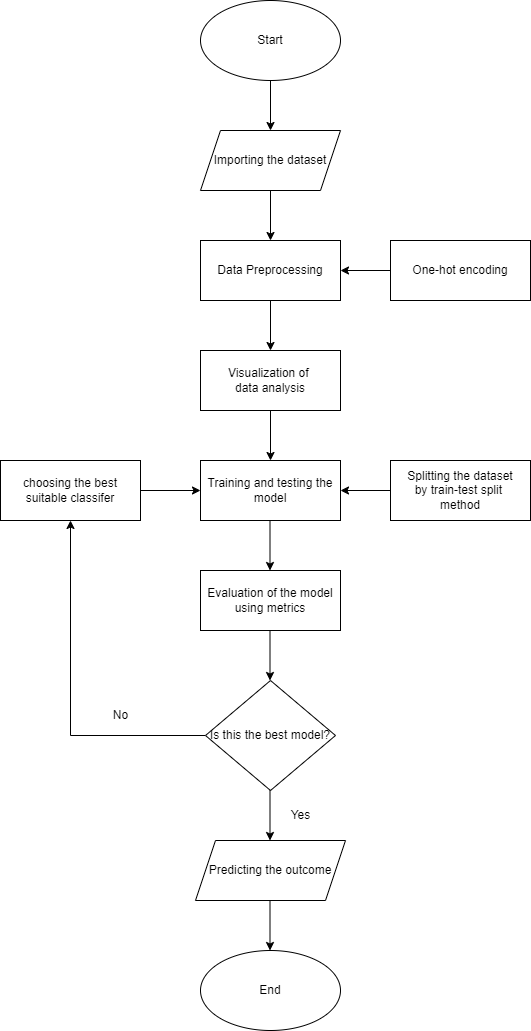

The diagram above was exported from draw.io. Its source (the exported page's mxGraphModel, read from the mxfile embedded in the PNG):
<mxGraphModel dx="1348" dy="1724" grid="1" gridSize="10" guides="1" tooltips="1" connect="1" arrows="1" fold="1" page="1" pageScale="1" pageWidth="827" pageHeight="1169" math="0" shadow="0">
  <root>
    <mxCell id="WIyWlLk6GJQsqaUBKTNV-0" />
    <mxCell id="WIyWlLk6GJQsqaUBKTNV-1" parent="WIyWlLk6GJQsqaUBKTNV-0" />
    <mxCell id="sYK2cZo33mJ5_PaM0Vov-32" value="" style="edgeStyle=orthogonalEdgeStyle;rounded=0;orthogonalLoop=1;jettySize=auto;html=1;" edge="1" parent="WIyWlLk6GJQsqaUBKTNV-1" source="sYK2cZo33mJ5_PaM0Vov-0" target="sYK2cZo33mJ5_PaM0Vov-13">
      <mxGeometry relative="1" as="geometry" />
    </mxCell>
    <mxCell id="sYK2cZo33mJ5_PaM0Vov-0" value="Start" style="ellipse;whiteSpace=wrap;html=1;" vertex="1" parent="WIyWlLk6GJQsqaUBKTNV-1">
      <mxGeometry x="150" y="-50" width="140" height="80" as="geometry" />
    </mxCell>
    <mxCell id="sYK2cZo33mJ5_PaM0Vov-30" value="" style="edgeStyle=orthogonalEdgeStyle;rounded=0;orthogonalLoop=1;jettySize=auto;html=1;" edge="1" parent="WIyWlLk6GJQsqaUBKTNV-1" source="sYK2cZo33mJ5_PaM0Vov-8" target="sYK2cZo33mJ5_PaM0Vov-14">
      <mxGeometry relative="1" as="geometry" />
    </mxCell>
    <mxCell id="sYK2cZo33mJ5_PaM0Vov-8" value="Data Preprocessing" style="rounded=0;whiteSpace=wrap;html=1;" vertex="1" parent="WIyWlLk6GJQsqaUBKTNV-1">
      <mxGeometry x="150" y="190" width="140" height="60" as="geometry" />
    </mxCell>
    <mxCell id="sYK2cZo33mJ5_PaM0Vov-33" value="" style="edgeStyle=orthogonalEdgeStyle;rounded=0;orthogonalLoop=1;jettySize=auto;html=1;" edge="1" parent="WIyWlLk6GJQsqaUBKTNV-1" source="sYK2cZo33mJ5_PaM0Vov-9" target="sYK2cZo33mJ5_PaM0Vov-8">
      <mxGeometry relative="1" as="geometry" />
    </mxCell>
    <mxCell id="sYK2cZo33mJ5_PaM0Vov-9" value="One-hot encoding" style="rounded=0;whiteSpace=wrap;html=1;" vertex="1" parent="WIyWlLk6GJQsqaUBKTNV-1">
      <mxGeometry x="340" y="190" width="140" height="60" as="geometry" />
    </mxCell>
    <mxCell id="sYK2cZo33mJ5_PaM0Vov-31" value="" style="edgeStyle=orthogonalEdgeStyle;rounded=0;orthogonalLoop=1;jettySize=auto;html=1;" edge="1" parent="WIyWlLk6GJQsqaUBKTNV-1" source="sYK2cZo33mJ5_PaM0Vov-13" target="sYK2cZo33mJ5_PaM0Vov-8">
      <mxGeometry relative="1" as="geometry" />
    </mxCell>
    <mxCell id="sYK2cZo33mJ5_PaM0Vov-13" value="Importing the dataset" style="shape=parallelogram;perimeter=parallelogramPerimeter;whiteSpace=wrap;html=1;fixedSize=1;" vertex="1" parent="WIyWlLk6GJQsqaUBKTNV-1">
      <mxGeometry x="150" y="80" width="140" height="60" as="geometry" />
    </mxCell>
    <mxCell id="sYK2cZo33mJ5_PaM0Vov-29" value="" style="edgeStyle=orthogonalEdgeStyle;rounded=0;orthogonalLoop=1;jettySize=auto;html=1;" edge="1" parent="WIyWlLk6GJQsqaUBKTNV-1" source="sYK2cZo33mJ5_PaM0Vov-14" target="sYK2cZo33mJ5_PaM0Vov-16">
      <mxGeometry relative="1" as="geometry" />
    </mxCell>
    <mxCell id="sYK2cZo33mJ5_PaM0Vov-14" value="Visualization of&amp;nbsp;&lt;br&gt;data analysis" style="rounded=0;whiteSpace=wrap;html=1;" vertex="1" parent="WIyWlLk6GJQsqaUBKTNV-1">
      <mxGeometry x="150" y="300" width="140" height="60" as="geometry" />
    </mxCell>
    <mxCell id="sYK2cZo33mJ5_PaM0Vov-16" value="Training and testing the model" style="rounded=0;whiteSpace=wrap;html=1;" vertex="1" parent="WIyWlLk6GJQsqaUBKTNV-1">
      <mxGeometry x="150" y="410" width="140" height="60" as="geometry" />
    </mxCell>
    <mxCell id="sYK2cZo33mJ5_PaM0Vov-28" value="" style="edgeStyle=orthogonalEdgeStyle;rounded=0;orthogonalLoop=1;jettySize=auto;html=1;" edge="1" parent="WIyWlLk6GJQsqaUBKTNV-1" source="sYK2cZo33mJ5_PaM0Vov-21" target="sYK2cZo33mJ5_PaM0Vov-16">
      <mxGeometry relative="1" as="geometry" />
    </mxCell>
    <mxCell id="sYK2cZo33mJ5_PaM0Vov-21" value="Splitting the dataset&lt;br style=&quot;border-color: var(--border-color);&quot;&gt;&lt;span style=&quot;border-color: var(--border-color);&quot;&gt;by train-test split&amp;nbsp;&lt;/span&gt;&lt;br style=&quot;border-color: var(--border-color);&quot;&gt;&lt;span style=&quot;border-color: var(--border-color);&quot;&gt;method&lt;/span&gt;" style="rounded=0;whiteSpace=wrap;html=1;" vertex="1" parent="WIyWlLk6GJQsqaUBKTNV-1">
      <mxGeometry x="340" y="410" width="140" height="60" as="geometry" />
    </mxCell>
    <mxCell id="sYK2cZo33mJ5_PaM0Vov-27" value="" style="edgeStyle=orthogonalEdgeStyle;rounded=0;orthogonalLoop=1;jettySize=auto;html=1;" edge="1" parent="WIyWlLk6GJQsqaUBKTNV-1" source="sYK2cZo33mJ5_PaM0Vov-22" target="sYK2cZo33mJ5_PaM0Vov-16">
      <mxGeometry relative="1" as="geometry" />
    </mxCell>
    <mxCell id="sYK2cZo33mJ5_PaM0Vov-22" value="choosing the best suitable classifer" style="rounded=0;whiteSpace=wrap;html=1;" vertex="1" parent="WIyWlLk6GJQsqaUBKTNV-1">
      <mxGeometry x="-50" y="410" width="140" height="60" as="geometry" />
    </mxCell>
    <mxCell id="sYK2cZo33mJ5_PaM0Vov-35" value="Evaluation of the model using metrics" style="rounded=0;whiteSpace=wrap;html=1;" vertex="1" parent="WIyWlLk6GJQsqaUBKTNV-1">
      <mxGeometry x="150" y="520" width="140" height="60" as="geometry" />
    </mxCell>
    <mxCell id="sYK2cZo33mJ5_PaM0Vov-39" style="edgeStyle=orthogonalEdgeStyle;rounded=0;orthogonalLoop=1;jettySize=auto;html=1;exitX=0;exitY=0.5;exitDx=0;exitDy=0;entryX=0.5;entryY=1;entryDx=0;entryDy=0;" edge="1" parent="WIyWlLk6GJQsqaUBKTNV-1" source="sYK2cZo33mJ5_PaM0Vov-36" target="sYK2cZo33mJ5_PaM0Vov-22">
      <mxGeometry relative="1" as="geometry" />
    </mxCell>
    <mxCell id="sYK2cZo33mJ5_PaM0Vov-36" value="Is this the best model?" style="rhombus;whiteSpace=wrap;html=1;" vertex="1" parent="WIyWlLk6GJQsqaUBKTNV-1">
      <mxGeometry x="155" y="630" width="130" height="110" as="geometry" />
    </mxCell>
    <mxCell id="sYK2cZo33mJ5_PaM0Vov-38" value="" style="edgeStyle=orthogonalEdgeStyle;rounded=0;orthogonalLoop=1;jettySize=auto;html=1;" edge="1" parent="WIyWlLk6GJQsqaUBKTNV-1">
      <mxGeometry relative="1" as="geometry">
        <mxPoint x="219.5" y="580" as="sourcePoint" />
        <mxPoint x="219.5" y="630" as="targetPoint" />
      </mxGeometry>
    </mxCell>
    <mxCell id="sYK2cZo33mJ5_PaM0Vov-40" value="No" style="text;html=1;align=center;verticalAlign=middle;resizable=0;points=[];autosize=1;strokeColor=none;fillColor=none;" vertex="1" parent="WIyWlLk6GJQsqaUBKTNV-1">
      <mxGeometry x="50" y="650" width="40" height="30" as="geometry" />
    </mxCell>
    <mxCell id="sYK2cZo33mJ5_PaM0Vov-42" value="" style="edgeStyle=orthogonalEdgeStyle;rounded=0;orthogonalLoop=1;jettySize=auto;html=1;" edge="1" parent="WIyWlLk6GJQsqaUBKTNV-1">
      <mxGeometry relative="1" as="geometry">
        <mxPoint x="219.5" y="740" as="sourcePoint" />
        <mxPoint x="219.5" y="790" as="targetPoint" />
      </mxGeometry>
    </mxCell>
    <mxCell id="sYK2cZo33mJ5_PaM0Vov-44" value="" style="edgeStyle=orthogonalEdgeStyle;rounded=0;orthogonalLoop=1;jettySize=auto;html=1;" edge="1" parent="WIyWlLk6GJQsqaUBKTNV-1">
      <mxGeometry relative="1" as="geometry">
        <mxPoint x="219.5" y="470" as="sourcePoint" />
        <mxPoint x="219.5" y="520" as="targetPoint" />
      </mxGeometry>
    </mxCell>
    <mxCell id="sYK2cZo33mJ5_PaM0Vov-45" value="Yes" style="text;html=1;align=center;verticalAlign=middle;resizable=0;points=[];autosize=1;strokeColor=none;fillColor=none;" vertex="1" parent="WIyWlLk6GJQsqaUBKTNV-1">
      <mxGeometry x="230" y="750" width="40" height="30" as="geometry" />
    </mxCell>
    <mxCell id="sYK2cZo33mJ5_PaM0Vov-47" value="Predicting the outcome" style="shape=parallelogram;perimeter=parallelogramPerimeter;whiteSpace=wrap;html=1;fixedSize=1;" vertex="1" parent="WIyWlLk6GJQsqaUBKTNV-1">
      <mxGeometry x="145" y="790" width="150" height="60" as="geometry" />
    </mxCell>
    <mxCell id="sYK2cZo33mJ5_PaM0Vov-49" value="End" style="ellipse;whiteSpace=wrap;html=1;" vertex="1" parent="WIyWlLk6GJQsqaUBKTNV-1">
      <mxGeometry x="150" y="900" width="140" height="80" as="geometry" />
    </mxCell>
    <mxCell id="sYK2cZo33mJ5_PaM0Vov-50" value="" style="edgeStyle=orthogonalEdgeStyle;rounded=0;orthogonalLoop=1;jettySize=auto;html=1;" edge="1" parent="WIyWlLk6GJQsqaUBKTNV-1">
      <mxGeometry relative="1" as="geometry">
        <mxPoint x="219.5" y="850" as="sourcePoint" />
        <mxPoint x="219.5" y="900" as="targetPoint" />
      </mxGeometry>
    </mxCell>
  </root>
</mxGraphModel>